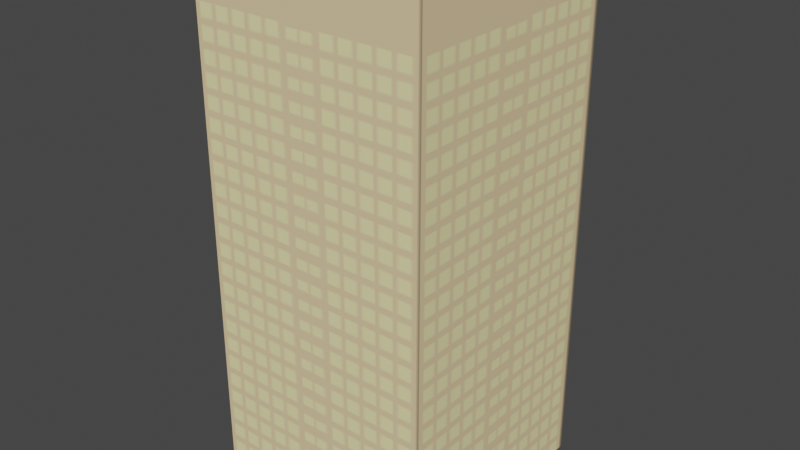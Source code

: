 # Source: Gedung_1.blend  (saved by Blender 4.0.36; exported with 4.5.12 LTS)
import bpy
from mathutils import Matrix  # noqa: F401  (used for matrix-valued properties, if any)

bpy.ops.wm.read_factory_settings(use_empty=True)
scene = bpy.context.scene
scene.name = 'Scene'

# ---- collections
col_collection = bpy.data.collections.new('Collection'); scene.collection.children.link(col_collection)

# ---- images (referenced by path relative to the original .blend; pixels are not part of the script)
import os
ASSET_DIR = os.environ.get("B2B_ASSET_DIR", "")  # directory of the original .blend (textures are referenced by path, not embedded)
HERE = os.path.dirname(os.path.abspath(__file__))  # packed textures are extracted next to this script under _unpacked/

def load_image(name, relpath, width, height, colorspace="sRGB"):
    """Load a texture the original file referenced (path relative to the .blend, or extracted next to this script)."""
    p = next((c for c in (os.path.join(HERE, relpath), os.path.join(ASSET_DIR, relpath)) if relpath and os.path.exists(c)), "")
    if p:
        img = bpy.data.images.load(p, check_existing=True)
        img.name = name
    else:  # same state as the original file: an image datablock whose file is absent (Cycles renders it pink)
        img = bpy.data.images.new(name, width, height)
        img.source = "FILE"
        img.filepath = "//" + (relpath or name)
    img.colorspace_settings.name = colorspace
    return img
img_asset_6_png = load_image('Asset 6.png', '_unpacked/Asset_6.972ebf18.png', 115, 416, 'sRGB')

# ---- materials (node trees are filled in below, after node groups)
mat_abu_3 = bpy.data.materials.new('Abu 3')
mat_abu_3.use_transparent_shadow = False
mat_g3 = bpy.data.materials.new('G3')
mat_g3.use_transparent_shadow = False

# ---- material node trees
mat_abu_3.use_nodes = True; mat_abu_3.node_tree.nodes.clear()
_N = mat_abu_3.node_tree.nodes; _L = mat_abu_3.node_tree.links
n0 = _N.new('ShaderNodeBsdfPrincipled'); n0.name = 'Principled BSDF'; n0.location = (10, 300)
n0.distribution = 'GGX'
n0.subsurface_method = 'RANDOM_WALK_SKIN'
n0.inputs[3].default_value = 1.45
n0.inputs[27].default_value = (0.0, 0.0, 0.0, 1.0)
n0.inputs[28].default_value = 1.0
n1 = _N.new('ShaderNodeOutputMaterial'); n1.name = 'Material Output'; n1.location = (300, 300)
_L.new(n0.outputs[0], n1.inputs[0])
n1.is_active_output = True
mat_g3.use_nodes = True; mat_g3.node_tree.nodes.clear()
_N = mat_g3.node_tree.nodes; _L = mat_g3.node_tree.links
n0 = _N.new('ShaderNodeBsdfPrincipled'); n0.name = 'Principled BSDF'; n0.location = (10, 300)
n0.distribution = 'GGX'
n0.subsurface_method = 'RANDOM_WALK_SKIN'
n0.inputs[3].default_value = 1.45
n0.inputs[27].default_value = (0.0, 0.0, 0.0, 1.0)
n0.inputs[28].default_value = 1.0
n1 = _N.new('ShaderNodeOutputMaterial'); n1.name = 'Material Output'; n1.location = (300, 300)
n2 = _N.new('ShaderNodeTexImage'); n2.name = 'Image Texture'; n2.location = (-339, 249)
n2.image = img_asset_6_png
_L.new(n0.outputs[0], n1.inputs[0])
_L.new(n2.outputs[0], n0.inputs[0])
n1.is_active_output = True

# ---- world
world_world = bpy.data.worlds.new('World'); scene.world = world_world
world_world.use_nodes = True; world_world.node_tree.nodes.clear()
_N = world_world.node_tree.nodes; _L = world_world.node_tree.links
n0 = _N.new('ShaderNodeOutputWorld'); n0.name = 'World Output'; n0.location = (300, 300)
n1 = _N.new('ShaderNodeBackground'); n1.name = 'Background'; n1.location = (10, 300)
n1.inputs[0].default_value = (0.05088, 0.05088, 0.05088, 1.0)
_L.new(n1.outputs[0], n0.inputs[0])
n0.is_active_output = True
world_world.color = (0.05088, 0.05088, 0.05088)
world_world.use_sun_shadow = False
world_world.sun_shadow_jitter_overblur = 0.0

# ---- meshes
me_cube_002 = bpy.data.meshes.new('Cube.002')
me_cube_002.from_pydata([(-1.0, -1.0, -1.0), (-1.0, -1.0, 1.0), (-1.0, 1.0, -1.0), (-1.0, 1.0, 1.0), (1.0, -1.0, -1.0), (1.0, -1.0, 1.0), (1.0, 1.0, -1.0), (1.0, 1.0, 1.0)], [], [(0, 1, 3, 2), (2, 3, 7, 6), (6, 7, 5, 4), (4, 5, 1, 0), (2, 6, 4, 0), (7, 3, 1, 5)])
me_cube_002.polygons.foreach_set('material_index', [1, 1, 1, 1, 0, 0])
_uv = me_cube_002.uv_layers.new(name='UVMap')
_uv.uv.foreach_set('vector', [1.007, 0.001099, 1.007, 1.002, 0.02044, 1.002, 0.02044, 0.001099, 1.007, 0.001235, 1.007, 0.9986, -0.001475, 0.9986, -0.001475, 0.001235, 1.007, 0.002886, 1.007, 0.9973, 0.009481, 0.9973, 0.009481, 0.002886, 1.001, 0.001507, 1.001, 0.9989, 0.01496, 0.9989, 0.01496, 0.001507, 0.125, 0.5, 0.375, 0.5, 0.375, 0.75, 0.125, 0.75, 0.625, 0.5, 0.875, 0.5, 0.875, 0.75, 0.625, 0.75])
me_cube_002.materials.append(mat_abu_3)
me_cube_002.materials.append(mat_g3)
me_cube_002.update()

# ---- objects
ob_cube_001 = bpy.data.objects.new('Cube.001', me_cube_002)

# ---- transforms, parenting, visibility, modifiers, constraints
ob_cube_001.location = (0.0, 0.0, 2.309)
ob_cube_001.scale = (1.0, 1.0, 2.239)

# ---- collection membership
col_collection.objects.link(ob_cube_001)

# ---- scene / render settings (as saved in the file)
scene.frame_start = 1; scene.frame_end = 250; scene.frame_set(1)
scene.render.engine = 'BLENDER_EEVEE_NEXT'
scene.cycles.sampling_pattern = 'TABULATED_SOBOL'
scene.cycles.use_light_tree = False
scene.view_settings.view_transform = 'Filmic'
bpy.context.view_layer.update()

# ---- added for rendering (the .blend has no active camera and no usable light): camera, sun
cam_auto = bpy.data.cameras.new('AutoCamera')
cam_auto.lens = 50.0
cam_auto.sensor_width = 36.0
cam_auto.clip_end = 1000.0
ob_auto_camera = bpy.data.objects.new('AutoCamera', cam_auto)
scene.collection.objects.link(ob_auto_camera)
ob_auto_camera.location = (4.89966, -5.87959, 6.22877)
ob_auto_camera.rotation_euler = (1.09748, -7.21219e-08, 0.694738)
scene.camera = ob_auto_camera
light_auto_sun = bpy.data.lights.new('AutoSun', 'SUN')
light_auto_sun.energy = 3.0
light_auto_sun.angle = 0.0523599
ob_auto_sun = bpy.data.objects.new('AutoSun', light_auto_sun)
scene.collection.objects.link(ob_auto_sun)
ob_auto_sun.rotation_euler = (0.872665, 0.174533, 0.523599)
bpy.context.view_layer.update()
